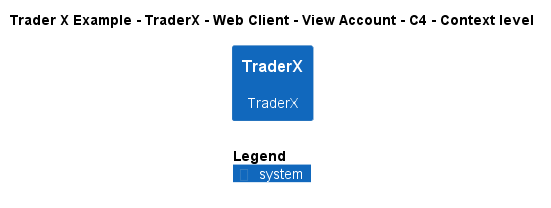

The diagram above was rendered by PlantUML. Its source (embedded in the PNG):
@startuml
!include ..\..\..\..\..\..\..\.c4s\C4_Context.puml

AddElementTag("c4interflow:lifecycle:new", $bgColor=green, $fontColor=#ffffff, $borderColor=green, $shadowing="False")
AddElementTag("c4interflow:lifecycle:changed", $bgColor=orange, $fontColor=#ffffff, $borderColor=orange, $shadowing="False")
AddElementTag("c4interflow:lifecycle:removed", $bgColor=red, $fontColor=#ffffff, $borderColor=red, $shadowing="False")

AddRelTag("c4interflow:lifecycle:new", $textColor=green, $lineColor=green)
AddRelTag("c4interflow:lifecycle:changed", $textColor=orange, $lineColor=orange)
AddRelTag("c4interflow:lifecycle:removed", $textColor=red, $lineColor=red)

SHOW_PERSON_PORTRAIT()
LAYOUT_TOP_DOWN()

skinparam linetype polyline

title Trader X Example - TraderX - Web Client - View Account - C4 - Context level

System(TraderXExample.SoftwareSystems.TraderX, "TraderX", "TraderX")



SHOW_LEGEND()
@enduml